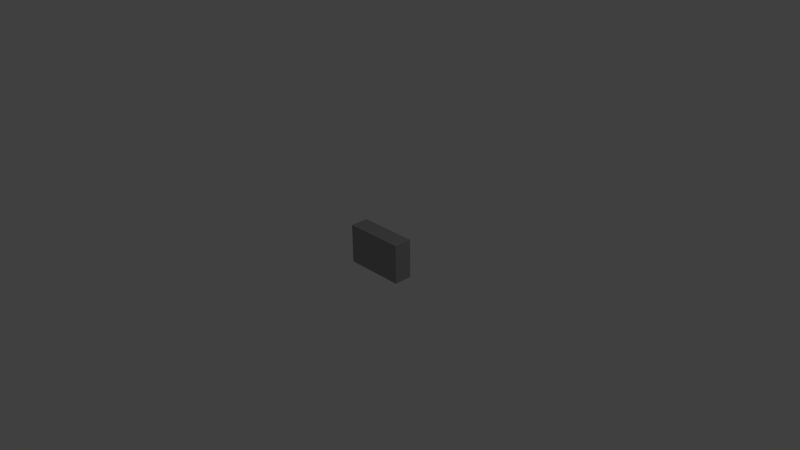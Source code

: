 # Source: 360k_0805.blend  (saved by Blender 2.73.0; exported with 4.5.12 LTS)
import bpy
from mathutils import Matrix  # noqa: F401  (used for matrix-valued properties, if any)

bpy.ops.wm.read_factory_settings(use_empty=True)
scene = bpy.context.scene
scene.name = 'Scene'

# ---- collections
col_collection_1 = bpy.data.collections.new('Collection 1'); scene.collection.children.link(col_collection_1)

# ---- materials (node trees are filled in below, after node groups)
mat_text = bpy.data.materials.new('Text')
mat_text.alpha_threshold = 0.0
mat_text.use_transparent_shadow = False
mat_text.diffuse_color = (1.0, 1.0, 1.0, 1.0)
mat_text.roughness = 0.5
mat_main_chassis = bpy.data.materials.new('Main_Chassis')
mat_main_chassis.alpha_threshold = 0.0
mat_main_chassis.use_transparent_shadow = False
mat_main_chassis.diffuse_color = (0.342, 0.342, 0.342, 1.0)
mat_main_chassis.specular_color = (0.8, 0.8, 0.8)
mat_main_chassis.roughness = 0.5
mat_middle = bpy.data.materials.new('Middle')
mat_middle.alpha_threshold = 0.0
mat_middle.use_transparent_shadow = False
mat_middle.diffuse_color = (0.0, 0.0, 0.0, 1.0)
mat_middle.roughness = 0.5

# ---- material node trees

# ---- world
world_world = bpy.data.worlds.new('World'); scene.world = world_world
world_world.color = (0.05088, 0.05088, 0.05088)
world_world.use_sun_shadow = False
world_world.sun_shadow_jitter_overblur = 0.0
world_world.cycles.sampling_method = 'MANUAL'
world_world.cycles.sample_map_resolution = 256

# ---- cameras
cam_camera = bpy.data.cameras.new('Camera')
cam_camera.clip_end = 100.0
cam_camera.lens = 35.0
cam_camera.sensor_width = 32.0
cam_camera.sensor_height = 18.0
cam_camera.ortho_scale = 7.314
cam_camera.dof.focus_distance = 0.0
cam_camera.dof.aperture_fstop = 128.0

# ---- lights
light_lamp = bpy.data.lights.new('Lamp', 'POINT')
light_lamp.transmission_factor = 0.0
light_lamp.cutoff_distance = 30.0
light_lamp.energy = 100.0
light_lamp.shadow_buffer_clip_start = 1.001
light_lamp.shadow_soft_size = 0.1
light_lamp.shadow_maximum_resolution = 0.006
light_lamp.use_absolute_resolution = True
light_lamp.cycles.use_multiple_importance_sampling = False

# ---- meshes
me_shapeindexedfaceset = bpy.data.meshes.new('ShapeIndexedFaceSet')
me_shapeindexedfaceset.from_pydata([(0.0, 0.0, 0.0), (-0.235, -0.27, 0.25), (-0.235, 0.27, 0.25), (0.235, 0.27, 0.25), (0.235, -0.27, 0.25), (-0.235, -0.27, 0.0), (-0.235, 0.27, 0.0), (0.235, 0.27, 0.0), (0.235, -0.27, 0.0), (-0.415, -0.27, 0.25), (-0.415, 0.27, 0.25), (-0.415, 0.27, 0.0), (-0.415, -0.27, 0.0), (0.415, 0.27, 0.25), (0.415, -0.27, 0.25), (0.415, -0.27, 0.0), (0.415, 0.27, 0.0)], [], [(1, 2, 10, 9), (1, 5, 8, 4), (1, 9, 12, 5), (2, 3, 7, 6), (2, 6, 11, 10), (3, 4, 14, 13), (3, 13, 16, 7), (4, 8, 15, 14), (5, 6, 7, 8), (5, 12, 11, 6), (7, 16, 15, 8), (9, 10, 11, 12), (13, 14, 15, 16)])
me_shapeindexedfaceset.materials.append(mat_main_chassis)
me_shapeindexedfaceset.use_remesh_preserve_volume = False
me_shapeindexedfaceset.use_remesh_preserve_attributes = False
me_shapeindexedfaceset.use_mirror_vertex_groups = False
me_shapeindexedfaceset.update()
me_shapeindexedfaceset_002 = bpy.data.meshes.new('ShapeIndexedFaceSet.002')
me_shapeindexedfaceset_002.from_pydata([(0.0, 0.0, 0.0), (-0.235, -0.27, 0.25), (-0.235, 0.27, 0.25), (0.235, 0.27, 0.25), (0.235, -0.27, 0.25)], [], [(1, 4, 3, 2)])
me_shapeindexedfaceset_002.materials.append(mat_middle)
me_shapeindexedfaceset_002.use_remesh_preserve_volume = False
me_shapeindexedfaceset_002.use_remesh_preserve_attributes = False
me_shapeindexedfaceset_002.use_mirror_vertex_groups = False
me_shapeindexedfaceset_002.update()

# ---- curves / text
txt_text = bpy.data.curves.new('Text', 'FONT')
txt_text.dimensions = '2D'
txt_text.body = '364'
txt_text.materials.append(mat_text)
txt_text.use_path_clamp = True
txt_text.bevel_resolution = 0
txt_text.extrude = 0.007

# ---- objects
ob_text = bpy.data.objects.new('Text', txt_text)
ob_shapeindexedfaceset_002 = bpy.data.objects.new('ShapeIndexedFaceSet.002', me_shapeindexedfaceset)
ob_shapeindexedfaceset_001 = bpy.data.objects.new('ShapeIndexedFaceSet.001', me_shapeindexedfaceset_002)
ob_lamp = bpy.data.objects.new('Lamp', light_lamp)
ob_camera = bpy.data.objects.new('Camera', cam_camera)

# ---- transforms, parenting, visibility, modifiers, constraints
ob_text.location = (0.2049, 0.2499, -0.09396)
ob_text.rotation_euler = (1.571, 0.0, 3.142)
ob_text.scale = (0.2745, 0.2745, 0.2745)
ob_text.lineart.crease_threshold = 0.0
ob_shapeindexedfaceset_002.location = (0.0, 0.0, 0.0)
ob_shapeindexedfaceset_002.rotation_euler = (1.571, -0.0, 3.142)
ob_shapeindexedfaceset_002.lineart.crease_threshold = 0.0
ob_shapeindexedfaceset_001.location = (0.0, 0.0, 0.0)
ob_shapeindexedfaceset_001.rotation_euler = (1.571, -0.0, 3.142)
ob_shapeindexedfaceset_001.lineart.crease_threshold = 0.0
ob_lamp.location = (4.076, 1.005, 5.904)
ob_lamp.rotation_euler = (0.6503, 0.05522, 1.866)
ob_lamp.lock_rotations_4d = False
ob_lamp.empty_display_type = 'ARROWS'
ob_lamp.color = (0.0, 0.0, 0.0, 0.0)
ob_lamp.lineart.crease_threshold = 0.0
ob_camera.location = (7.481, -6.508, 5.344)
ob_camera.rotation_euler = (1.109, 0.01082, 0.8149)
ob_camera.lock_rotations_4d = False
ob_camera.empty_display_type = 'ARROWS'
ob_camera.color = (0.0, 0.0, 0.0, 0.0)
ob_camera.display_type = 'WIRE'
ob_camera.lineart.crease_threshold = 0.0

# ---- collection membership
col_collection_1.objects.link(ob_text)
col_collection_1.objects.link(ob_shapeindexedfaceset_002)
col_collection_1.objects.link(ob_shapeindexedfaceset_001)
col_collection_1.objects.link(ob_lamp)
col_collection_1.objects.link(ob_camera)

# ---- scene / render settings (as saved in the file)
scene.camera = ob_camera
scene.frame_start = 1; scene.frame_end = 250; scene.frame_set(1)
scene.render.engine = 'BLENDER_EEVEE_NEXT'
scene.render.resolution_percentage = 50
scene.render.dither_intensity = 0.0
scene.cycles.use_denoising = False
scene.cycles.samples = 10
scene.cycles.sampling_pattern = 'TABULATED_SOBOL'
scene.cycles.light_sampling_threshold = 0.0
scene.cycles.use_adaptive_sampling = False
scene.cycles.use_light_tree = False
scene.cycles.blur_glossy = 0.0
scene.cycles.pixel_filter_type = 'GAUSSIAN'
scene.cycles.sample_clamp_indirect = 0.0
scene.view_settings.view_transform = 'Standard'
bpy.context.view_layer.update()
